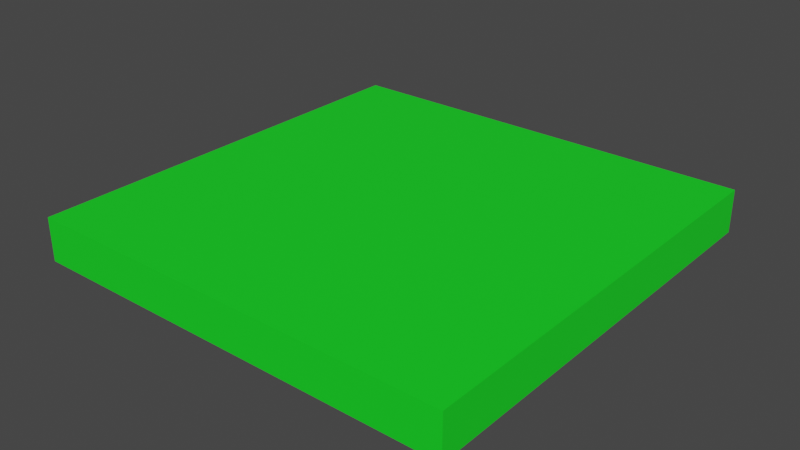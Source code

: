 # Source: goal.blend  (saved by Blender 2.92.15; exported with 4.5.12 LTS)
import bpy
from mathutils import Matrix  # noqa: F401  (used for matrix-valued properties, if any)

bpy.ops.wm.read_factory_settings(use_empty=True)
scene = bpy.context.scene
scene.name = 'Scene'

# ---- collections
col_collection = bpy.data.collections.new('Collection'); scene.collection.children.link(col_collection)

# ---- materials (node trees are filled in below, after node groups)
mat_material_001 = bpy.data.materials.new('Material.001')
mat_material_001.use_transparent_shadow = False

# ---- material node trees
mat_material_001.use_nodes = True; mat_material_001.node_tree.nodes.clear()
_N = mat_material_001.node_tree.nodes; _L = mat_material_001.node_tree.links
n0 = _N.new('ShaderNodeBsdfPrincipled'); n0.name = 'Principled BSDF'; n0.location = (10, 300)
n0.distribution = 'GGX'
n0.subsurface_method = 'BURLEY'
n0.inputs[0].default_value = (0.007108, 0.8, 0.01777, 1.0)
n0.inputs[3].default_value = 1.45
n0.inputs[27].default_value = (0.0, 0.0, 0.0, 1.0)
n0.inputs[28].default_value = 1.0
n1 = _N.new('ShaderNodeOutputMaterial'); n1.name = 'Material Output'; n1.location = (300, 300)
n2 = _N.new('ShaderNodeTexNoise'); n2.name = 'Noise Texture'; n2.location = (-437, 169)
_L.new(n0.outputs[0], n1.inputs[0])
n1.is_active_output = True

# ---- world
world_world = bpy.data.worlds.new('World'); scene.world = world_world
world_world.use_nodes = True; world_world.node_tree.nodes.clear()
_N = world_world.node_tree.nodes; _L = world_world.node_tree.links
n0 = _N.new('ShaderNodeOutputWorld'); n0.name = 'World Output'; n0.location = (300, 300)
n1 = _N.new('ShaderNodeBackground'); n1.name = 'Background'; n1.location = (10, 300)
n1.inputs[0].default_value = (0.05088, 0.05088, 0.05088, 1.0)
_L.new(n1.outputs[0], n0.inputs[0])
n0.is_active_output = True
world_world.color = (0.05088, 0.05088, 0.05088)
world_world.use_sun_shadow = False
world_world.sun_shadow_jitter_overblur = 0.0

# ---- meshes
me_cube_001 = bpy.data.meshes.new('Cube.001')
me_cube_001.from_pydata([(-1.0, -1.0, -0.2), (-1.0, -1.0, 0.2), (-1.0, 1.0, -0.2), (-1.0, 1.0, 0.2), (1.0, -1.0, -0.2), (1.0, -1.0, 0.2), (1.0, 1.0, -0.2), (1.0, 1.0, 0.2)], [], [(0, 1, 3, 2), (2, 3, 7, 6), (6, 7, 5, 4), (4, 5, 1, 0), (2, 6, 4, 0), (7, 3, 1, 5)])
_uv = me_cube_001.uv_layers.new(name='UVMap')
_uv.uv.foreach_set('vector', [0.375, 0.0, 0.625, 0.0, 0.625, 0.25, 0.375, 0.25, 0.375, 0.25, 0.625, 0.25, 0.625, 0.5, 0.375, 0.5, 0.375, 0.5, 0.625, 0.5, 0.625, 0.75, 0.375, 0.75, 0.375, 0.75, 0.625, 0.75, 0.625, 1.0, 0.375, 1.0, 0.125, 0.5, 0.375, 0.5, 0.375, 0.75, 0.125, 0.75, 0.625, 0.5, 0.875, 0.5, 0.875, 0.75, 0.625, 0.75])
me_cube_001.materials.append(mat_material_001)
me_cube_001.use_remesh_fix_poles = True
me_cube_001.use_remesh_preserve_attributes = False
me_cube_001.use_mirror_vertex_groups = False
me_cube_001.update()

# ---- objects
ob_cube = bpy.data.objects.new('Cube', me_cube_001)

# ---- transforms, parenting, visibility, modifiers, constraints
ob_cube.location = (0.0, 0.0, 0.0)
ob_cube.scale = (2.0, 2.0, 1.0)
ob_cube.lineart.crease_threshold = 0.0

# ---- collection membership
col_collection.objects.link(ob_cube)

# ---- scene / render settings (as saved in the file)
scene.frame_start = 1; scene.frame_end = 250; scene.frame_set(1)
scene.render.engine = 'BLENDER_EEVEE_NEXT'
scene.cycles.use_denoising = False
scene.cycles.samples = 128
scene.cycles.sampling_pattern = 'TABULATED_SOBOL'
scene.cycles.use_adaptive_sampling = False
scene.cycles.use_light_tree = False
scene.view_settings.view_transform = 'Filmic'
bpy.context.view_layer.update()

# ---- added for rendering (the .blend has no active camera and no usable light): camera, sun
cam_auto = bpy.data.cameras.new('AutoCamera')
cam_auto.lens = 50.0
cam_auto.sensor_width = 36.0
cam_auto.clip_end = 1000.0
ob_auto_camera = bpy.data.objects.new('AutoCamera', cam_auto)
scene.collection.objects.link(ob_auto_camera)
ob_auto_camera.location = (5.24693, -6.29632, 4.19754)
ob_auto_camera.rotation_euler = (1.09748, -7.21219e-08, 0.694738)
scene.camera = ob_auto_camera
light_auto_sun = bpy.data.lights.new('AutoSun', 'SUN')
light_auto_sun.energy = 3.0
light_auto_sun.angle = 0.0523599
ob_auto_sun = bpy.data.objects.new('AutoSun', light_auto_sun)
scene.collection.objects.link(ob_auto_sun)
ob_auto_sun.rotation_euler = (0.872665, 0.174533, 0.523599)
bpy.context.view_layer.update()
